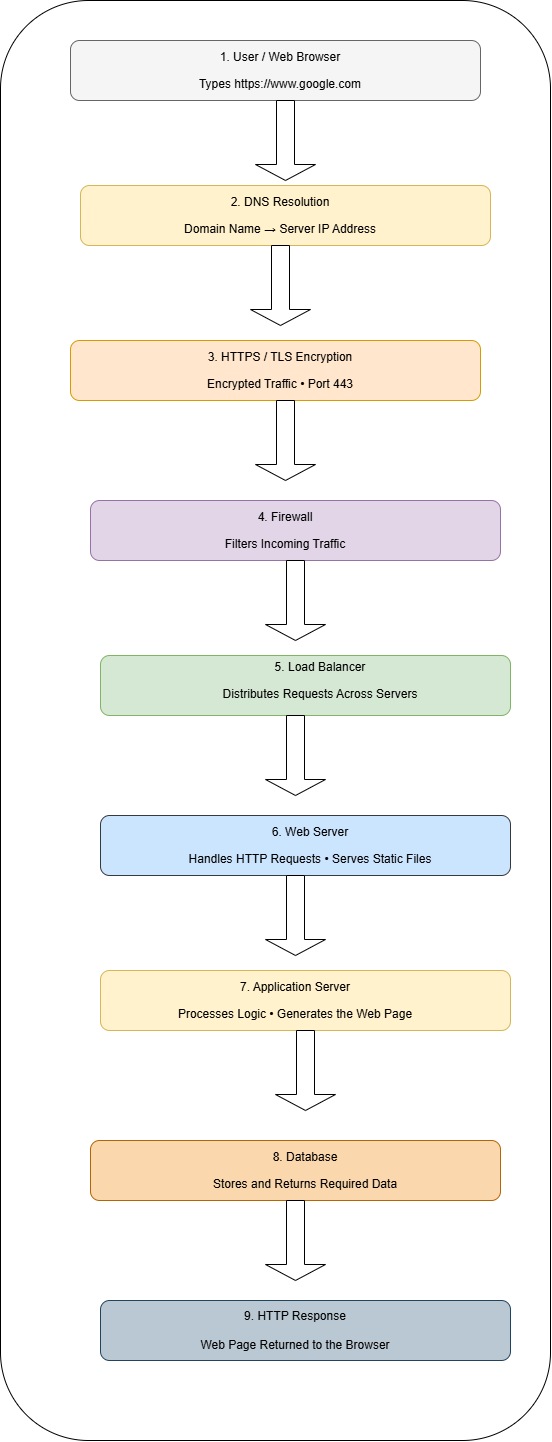

The diagram above was exported from draw.io. Its source (the exported page's mxGraphModel, read from the mxfile embedded in the PNG):
<mxGraphModel dx="2452" dy="1255" grid="1" gridSize="10" guides="1" tooltips="1" connect="1" arrows="1" fold="1" page="1" pageScale="1" pageWidth="827" pageHeight="1169" math="0" shadow="0">
  <root>
    <mxCell id="0" />
    <mxCell id="1" parent="0" />
    <mxCell id="hVcsy96gQrsT3tKNyFux-1" parent="1" style="rounded=1;whiteSpace=wrap;html=1;roundedPerimeter=1;arcSize=16;" value="" vertex="1">
      <mxGeometry height="1440" width="550" x="100" y="60" as="geometry" />
    </mxCell>
    <mxCell id="hVcsy96gQrsT3tKNyFux-3" parent="1" style="rounded=1;whiteSpace=wrap;html=1;roundedPerimeter=1;fillColor=#f5f5f5;fontColor=#333333;strokeColor=#666666;" value="" vertex="1">
      <mxGeometry height="60" width="410" x="170" y="100" as="geometry" />
    </mxCell>
    <mxCell id="hVcsy96gQrsT3tKNyFux-4" parent="1" style="text;html=1;whiteSpace=wrap;strokeColor=none;fillColor=none;align=center;verticalAlign=middle;rounded=0;" value="&lt;p&gt;1. User / Web Browser&lt;/p&gt;&lt;p&gt;Types &lt;a href=&quot;https://www.google.com?utm_source=chatgpt.com&quot;&gt;https://www.google.com&lt;/a&gt;&lt;/p&gt;&lt;p&gt;&lt;/p&gt;" vertex="1">
      <mxGeometry height="30" width="220" x="270" y="115" as="geometry" />
    </mxCell>
    <mxCell id="hVcsy96gQrsT3tKNyFux-5" parent="1" style="rounded=1;whiteSpace=wrap;html=1;roundedPerimeter=1;fillColor=#e1d5e7;strokeColor=#9673a6;" value="" vertex="1">
      <mxGeometry height="60" width="410" x="190" y="560" as="geometry" />
    </mxCell>
    <mxCell id="hVcsy96gQrsT3tKNyFux-6" parent="1" style="text;html=1;whiteSpace=wrap;strokeColor=none;fillColor=none;align=center;verticalAlign=middle;rounded=0;" value="&lt;p&gt;&lt;/p&gt;&lt;p&gt;&lt;/p&gt;&lt;p&gt;&lt;/p&gt;&lt;p&gt;&lt;span&gt;&lt;span&gt;4. &lt;/span&gt;&lt;span&gt;Firewall&lt;/span&gt;&lt;/span&gt;&lt;/p&gt;&lt;p&gt;&lt;/p&gt;&lt;div&gt;&lt;p&gt;&lt;/p&gt;&lt;/div&gt;&lt;p&gt;&lt;/p&gt;&lt;div&gt;&lt;p&gt;&lt;span&gt;Filters &lt;/span&gt;&lt;span&gt;Incoming &lt;/span&gt;&lt;span&gt;Traffic&lt;/span&gt;&lt;/p&gt;&lt;/div&gt;&lt;p&gt;&lt;/p&gt;" vertex="1">
      <mxGeometry height="30" width="220" x="275" y="575" as="geometry" />
    </mxCell>
    <mxCell id="hVcsy96gQrsT3tKNyFux-7" parent="1" style="rounded=1;whiteSpace=wrap;html=1;roundedPerimeter=1;fillColor=#fad7ac;strokeColor=#b46504;" value="" vertex="1">
      <mxGeometry height="60" width="410" x="190" y="1200" as="geometry" />
    </mxCell>
    <mxCell id="hVcsy96gQrsT3tKNyFux-8" parent="1" style="text;html=1;whiteSpace=wrap;strokeColor=none;fillColor=none;align=center;verticalAlign=middle;rounded=0;" value="&lt;p&gt;&lt;/p&gt;&lt;p&gt;&lt;/p&gt;&lt;p&gt;&lt;/p&gt;&lt;p&gt;&lt;span&gt;&lt;span&gt;8. &lt;/span&gt;&lt;span&gt;Database&lt;/span&gt;&lt;/span&gt;&lt;/p&gt;&lt;p&gt;&lt;/p&gt;&lt;div&gt;&lt;p&gt;&lt;/p&gt;&lt;/div&gt;&lt;p&gt;&lt;/p&gt;&lt;div&gt;&lt;p&gt;&lt;span&gt;Stores &lt;/span&gt;&lt;span&gt;and &lt;/span&gt;&lt;span&gt;Returns &lt;/span&gt;&lt;span&gt;Required &lt;/span&gt;&lt;span&gt;Data&lt;/span&gt;&lt;/p&gt;&lt;/div&gt;&lt;p&gt;&lt;/p&gt;" vertex="1">
      <mxGeometry height="30" width="220" x="295" y="1215" as="geometry" />
    </mxCell>
    <mxCell id="hVcsy96gQrsT3tKNyFux-9" parent="1" style="rounded=1;whiteSpace=wrap;html=1;roundedPerimeter=1;fillColor=#ffe6cc;strokeColor=#d79b00;" value="" vertex="1">
      <mxGeometry height="60" width="410" x="170" y="400" as="geometry" />
    </mxCell>
    <mxCell id="hVcsy96gQrsT3tKNyFux-10" parent="1" style="text;html=1;whiteSpace=wrap;strokeColor=none;fillColor=none;align=center;verticalAlign=middle;rounded=0;" value="&lt;p&gt;3. HTTPS / TLS Encryption&lt;/p&gt;&lt;p&gt;&lt;/p&gt;&lt;p&gt;&lt;/p&gt;&lt;div&gt;&lt;p&gt;&lt;/p&gt;&lt;/div&gt;&lt;p&gt;&lt;/p&gt;&lt;div&gt;&lt;p&gt;&lt;span&gt;Encrypted &lt;/span&gt;&lt;span&gt;Traffic &lt;/span&gt;&lt;span&gt;• &lt;/span&gt;&lt;span&gt;Port &lt;/span&gt;&lt;span&gt;443&lt;/span&gt;&lt;/p&gt;&lt;/div&gt;&lt;p&gt;&lt;/p&gt;" vertex="1">
      <mxGeometry height="30" width="220" x="270" y="415" as="geometry" />
    </mxCell>
    <mxCell id="hVcsy96gQrsT3tKNyFux-11" parent="1" style="rounded=1;whiteSpace=wrap;html=1;roundedPerimeter=1;fillColor=#fff2cc;strokeColor=#d6b656;" value="" vertex="1">
      <mxGeometry height="60" width="410" x="180" y="245" as="geometry" />
    </mxCell>
    <mxCell id="hVcsy96gQrsT3tKNyFux-12" parent="1" style="text;html=1;whiteSpace=wrap;strokeColor=none;fillColor=none;align=center;verticalAlign=middle;rounded=0;" value="&lt;p&gt;&lt;/p&gt;&lt;p&gt;&lt;/p&gt;&lt;p&gt;&lt;/p&gt;&lt;p&gt;&lt;span&gt;&lt;span&gt;2. &lt;/span&gt;&lt;span&gt;DNS &lt;/span&gt;&lt;span&gt;Resolution&lt;/span&gt;&lt;/span&gt;&lt;/p&gt;&lt;p&gt;&lt;/p&gt;&lt;div&gt;&lt;p&gt;&lt;/p&gt;&lt;/div&gt;&lt;p&gt;&lt;/p&gt;&lt;div&gt;&lt;p&gt;&lt;span&gt;Domain &lt;/span&gt;&lt;span&gt;Name &lt;/span&gt;&lt;span&gt;→ &lt;/span&gt;&lt;span&gt;Server &lt;/span&gt;&lt;span&gt;IP &lt;/span&gt;&lt;span&gt;Address&lt;/span&gt;&lt;/p&gt;&lt;/div&gt;&lt;p&gt;&lt;/p&gt;" vertex="1">
      <mxGeometry height="30" width="220" x="270" y="260" as="geometry" />
    </mxCell>
    <mxCell id="hVcsy96gQrsT3tKNyFux-13" parent="1" style="rounded=1;whiteSpace=wrap;html=1;roundedPerimeter=1;fillColor=#fff2cc;strokeColor=#d6b656;" value="" vertex="1">
      <mxGeometry height="60" width="410" x="200" y="1030" as="geometry" />
    </mxCell>
    <mxCell id="hVcsy96gQrsT3tKNyFux-14" parent="1" style="text;html=1;whiteSpace=wrap;strokeColor=none;fillColor=none;align=center;verticalAlign=middle;rounded=0;" value="&lt;p&gt;&lt;/p&gt;&lt;p&gt;&lt;/p&gt;&lt;p&gt;&lt;/p&gt;&lt;p&gt;&lt;span&gt;&lt;span&gt;7. &lt;/span&gt;&lt;span&gt;Application &lt;/span&gt;&lt;span&gt;Server&lt;/span&gt;&lt;/span&gt;&lt;/p&gt;&lt;p&gt;&lt;/p&gt;&lt;div&gt;&lt;p&gt;&lt;/p&gt;&lt;/div&gt;&lt;p&gt;&lt;/p&gt;&lt;div&gt;&lt;p&gt;&lt;span&gt;Processes &lt;/span&gt;&lt;span&gt;Logic &lt;/span&gt;&lt;span&gt;• &lt;/span&gt;&lt;span&gt;Generates &lt;/span&gt;&lt;span&gt;the &lt;/span&gt;&lt;span&gt;Web &lt;/span&gt;&lt;span&gt;Page&lt;/span&gt;&lt;/p&gt;&lt;/div&gt;&lt;p&gt;&lt;/p&gt;" vertex="1">
      <mxGeometry height="30" width="280" x="255" y="1045" as="geometry" />
    </mxCell>
    <mxCell id="hVcsy96gQrsT3tKNyFux-15" parent="1" style="rounded=1;whiteSpace=wrap;html=1;roundedPerimeter=1;fillColor=#d5e8d4;strokeColor=#82b366;" value="" vertex="1">
      <mxGeometry height="60" width="410" x="200" y="715" as="geometry" />
    </mxCell>
    <mxCell id="hVcsy96gQrsT3tKNyFux-16" parent="1" style="text;html=1;whiteSpace=wrap;strokeColor=none;fillColor=none;align=center;verticalAlign=middle;rounded=0;" value="&lt;p&gt;&lt;/p&gt;&lt;p&gt;&lt;/p&gt;&lt;p&gt;&lt;/p&gt;&lt;p&gt;&lt;span&gt;&lt;span&gt;5. &lt;/span&gt;&lt;span&gt;Load &lt;/span&gt;&lt;span&gt;Balancer&lt;/span&gt;&lt;/span&gt;&lt;/p&gt;&lt;p&gt;&lt;/p&gt;&lt;div&gt;&lt;p&gt;&lt;/p&gt;&lt;/div&gt;&lt;p&gt;&lt;/p&gt;&lt;div&gt;&lt;p&gt;&lt;span&gt;Distributes &lt;/span&gt;&lt;span&gt;Requests &lt;/span&gt;&lt;span&gt;Across &lt;/span&gt;&lt;span&gt;Servers&lt;/span&gt;&lt;/p&gt;&lt;/div&gt;&lt;p&gt;&lt;/p&gt;" vertex="1">
      <mxGeometry height="30" width="220" x="310" y="725" as="geometry" />
    </mxCell>
    <mxCell id="hVcsy96gQrsT3tKNyFux-17" parent="1" style="rounded=1;whiteSpace=wrap;html=1;roundedPerimeter=1;fillColor=#cce5ff;strokeColor=#36393d;" value="" vertex="1">
      <mxGeometry height="60" width="410" x="200" y="875" as="geometry" />
    </mxCell>
    <mxCell id="hVcsy96gQrsT3tKNyFux-18" parent="1" style="text;html=1;whiteSpace=wrap;strokeColor=none;fillColor=none;align=center;verticalAlign=middle;rounded=0;" value="&lt;p&gt;&lt;/p&gt;&lt;p&gt;&lt;/p&gt;&lt;p&gt;&lt;/p&gt;&lt;p&gt;&lt;span&gt;&lt;span&gt;6. &lt;/span&gt;&lt;span&gt;Web &lt;/span&gt;&lt;span&gt;Server&lt;/span&gt;&lt;/span&gt;&lt;/p&gt;&lt;p&gt;&lt;/p&gt;&lt;div&gt;&lt;p&gt;&lt;/p&gt;&lt;/div&gt;&lt;p&gt;&lt;/p&gt;&lt;div&gt;&lt;p&gt;&lt;span&gt;Handles &lt;/span&gt;&lt;span&gt;HTTP &lt;/span&gt;&lt;span&gt;Requests &lt;/span&gt;&lt;span&gt;• &lt;/span&gt;&lt;span&gt;Serves &lt;/span&gt;&lt;span&gt;Static &lt;/span&gt;&lt;span&gt;Files&lt;/span&gt;&lt;/p&gt;&lt;/div&gt;&lt;p&gt;&lt;/p&gt;" vertex="1">
      <mxGeometry height="30" width="280" x="270" y="890" as="geometry" />
    </mxCell>
    <mxCell id="hVcsy96gQrsT3tKNyFux-28" parent="1" style="shape=singleArrow;direction=south;whiteSpace=wrap;html=1;" value="" vertex="1">
      <mxGeometry height="80" width="60" x="355" y="160" as="geometry" />
    </mxCell>
    <mxCell id="hVcsy96gQrsT3tKNyFux-30" parent="1" style="shape=singleArrow;direction=south;whiteSpace=wrap;html=1;" value="" vertex="1">
      <mxGeometry height="80" width="60" x="350" y="305" as="geometry" />
    </mxCell>
    <mxCell id="hVcsy96gQrsT3tKNyFux-31" parent="1" style="shape=singleArrow;direction=south;whiteSpace=wrap;html=1;" value="" vertex="1">
      <mxGeometry height="80" width="60" x="355" y="460" as="geometry" />
    </mxCell>
    <mxCell id="hVcsy96gQrsT3tKNyFux-33" parent="1" style="shape=singleArrow;direction=south;whiteSpace=wrap;html=1;" value="" vertex="1">
      <mxGeometry height="80" width="60" x="365" y="620" as="geometry" />
    </mxCell>
    <mxCell id="hVcsy96gQrsT3tKNyFux-34" parent="1" style="shape=singleArrow;direction=south;whiteSpace=wrap;html=1;" value="" vertex="1">
      <mxGeometry height="80" width="60" x="365" y="775" as="geometry" />
    </mxCell>
    <mxCell id="hVcsy96gQrsT3tKNyFux-35" parent="1" style="shape=singleArrow;direction=south;whiteSpace=wrap;html=1;" value="" vertex="1">
      <mxGeometry height="80" width="60" x="365" y="935" as="geometry" />
    </mxCell>
    <mxCell id="hVcsy96gQrsT3tKNyFux-36" parent="1" style="rounded=1;whiteSpace=wrap;html=1;roundedPerimeter=1;fillColor=#bac8d3;strokeColor=#23445d;" value="" vertex="1">
      <mxGeometry height="60" width="410" x="200" y="1360" as="geometry" />
    </mxCell>
    <mxCell id="hVcsy96gQrsT3tKNyFux-37" parent="1" style="text;html=1;whiteSpace=wrap;strokeColor=none;fillColor=none;align=center;verticalAlign=middle;rounded=0;" value="&lt;p&gt;&lt;/p&gt;&lt;p&gt;&lt;/p&gt;&lt;p&gt;&lt;/p&gt;&lt;p&gt;&lt;/p&gt;&lt;p&gt;&lt;/p&gt;&lt;p&gt;&lt;/p&gt;&lt;p&gt;&lt;span&gt;&lt;span&gt;9. &lt;/span&gt;&lt;span&gt;HTTP &lt;/span&gt;&lt;span&gt;Response&lt;/span&gt;&lt;/span&gt;&lt;/p&gt;&lt;p&gt;&lt;/p&gt;&lt;h2&gt;&lt;/h2&gt;&lt;p&gt;&lt;/p&gt;&lt;div&gt;&lt;div&gt;&lt;p&gt;&lt;span&gt;Web &lt;/span&gt;&lt;span&gt;Page &lt;/span&gt;&lt;span&gt;Returned &lt;/span&gt;&lt;span&gt;to &lt;/span&gt;&lt;span&gt;the &lt;/span&gt;&lt;span&gt;Browser&lt;/span&gt;&lt;/p&gt;&lt;/div&gt;&lt;/div&gt;&lt;p&gt;&lt;/p&gt;" vertex="1">
      <mxGeometry height="30" width="220" x="285" y="1375" as="geometry" />
    </mxCell>
    <mxCell id="hVcsy96gQrsT3tKNyFux-41" parent="1" style="shape=singleArrow;direction=south;whiteSpace=wrap;html=1;" value="" vertex="1">
      <mxGeometry height="80" width="60" x="375" y="1090" as="geometry" />
    </mxCell>
    <mxCell id="hVcsy96gQrsT3tKNyFux-43" parent="1" style="shape=singleArrow;direction=south;whiteSpace=wrap;html=1;" value="" vertex="1">
      <mxGeometry height="80" width="60" x="365" y="1260" as="geometry" />
    </mxCell>
  </root>
</mxGraphModel>